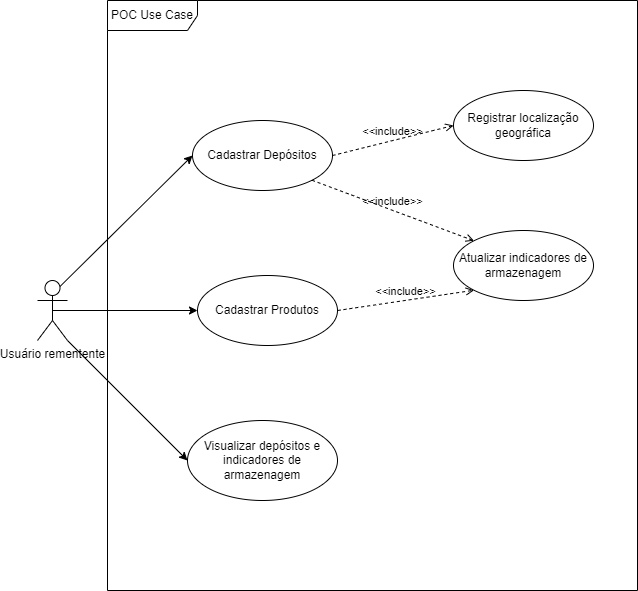

The diagram above was exported from draw.io. Its source (the exported page's mxGraphModel, read from the mxfile embedded in the PNG):
<mxGraphModel dx="1038" dy="481" grid="1" gridSize="10" guides="1" tooltips="1" connect="1" arrows="1" fold="1" page="1" pageScale="1" pageWidth="827" pageHeight="1169" math="0" shadow="0">
  <root>
    <mxCell id="0" />
    <mxCell id="1" parent="0" />
    <mxCell id="8_5qj3f81yL6rka0aB4b-5" style="rounded=0;orthogonalLoop=1;jettySize=auto;html=1;entryX=0;entryY=0.5;entryDx=0;entryDy=0;exitX=0.75;exitY=0.1;exitDx=0;exitDy=0;exitPerimeter=0;" edge="1" parent="1" source="8_5qj3f81yL6rka0aB4b-1" target="8_5qj3f81yL6rka0aB4b-2">
      <mxGeometry relative="1" as="geometry">
        <mxPoint x="136" y="330" as="sourcePoint" />
      </mxGeometry>
    </mxCell>
    <mxCell id="8_5qj3f81yL6rka0aB4b-6" style="edgeStyle=none;rounded=0;orthogonalLoop=1;jettySize=auto;html=1;exitX=0.5;exitY=0.5;exitDx=0;exitDy=0;exitPerimeter=0;" edge="1" parent="1" source="8_5qj3f81yL6rka0aB4b-1" target="8_5qj3f81yL6rka0aB4b-3">
      <mxGeometry relative="1" as="geometry" />
    </mxCell>
    <mxCell id="8_5qj3f81yL6rka0aB4b-7" style="edgeStyle=none;rounded=0;orthogonalLoop=1;jettySize=auto;html=1;exitX=1;exitY=1;exitDx=0;exitDy=0;exitPerimeter=0;entryX=0;entryY=0.5;entryDx=0;entryDy=0;" edge="1" parent="1" source="8_5qj3f81yL6rka0aB4b-1" target="8_5qj3f81yL6rka0aB4b-4">
      <mxGeometry relative="1" as="geometry" />
    </mxCell>
    <mxCell id="8_5qj3f81yL6rka0aB4b-1" value="Usuário rementente&lt;br&gt;&lt;br&gt;" style="shape=umlActor;verticalLabelPosition=bottom;verticalAlign=top;html=1;" vertex="1" parent="1">
      <mxGeometry x="120" y="300" width="30" height="60" as="geometry" />
    </mxCell>
    <mxCell id="8_5qj3f81yL6rka0aB4b-2" value="Cadastrar Depósitos" style="ellipse;whiteSpace=wrap;html=1;" vertex="1" parent="1">
      <mxGeometry x="275" y="140" width="140" height="70" as="geometry" />
    </mxCell>
    <mxCell id="8_5qj3f81yL6rka0aB4b-3" value="Cadastrar Produtos" style="ellipse;whiteSpace=wrap;html=1;" vertex="1" parent="1">
      <mxGeometry x="280" y="295" width="140" height="70" as="geometry" />
    </mxCell>
    <mxCell id="8_5qj3f81yL6rka0aB4b-4" value="Visualizar depósitos e indicadores de armazenagem" style="ellipse;whiteSpace=wrap;html=1;" vertex="1" parent="1">
      <mxGeometry x="270" y="440" width="150" height="80" as="geometry" />
    </mxCell>
    <mxCell id="8_5qj3f81yL6rka0aB4b-10" value="Registrar localização geográfica" style="ellipse;whiteSpace=wrap;html=1;" vertex="1" parent="1">
      <mxGeometry x="536" y="110" width="140" height="70" as="geometry" />
    </mxCell>
    <mxCell id="8_5qj3f81yL6rka0aB4b-11" value="Atualizar indicadores de armazenagem" style="ellipse;whiteSpace=wrap;html=1;" vertex="1" parent="1">
      <mxGeometry x="536" y="250" width="140" height="70" as="geometry" />
    </mxCell>
    <mxCell id="8_5qj3f81yL6rka0aB4b-15" value="&amp;lt;&amp;lt;include&amp;gt;&amp;gt;" style="html=1;verticalAlign=bottom;labelBackgroundColor=none;endArrow=open;endFill=0;dashed=1;rounded=0;exitX=1;exitY=0.5;exitDx=0;exitDy=0;entryX=0;entryY=0.5;entryDx=0;entryDy=0;" edge="1" parent="1" source="8_5qj3f81yL6rka0aB4b-2" target="8_5qj3f81yL6rka0aB4b-10">
      <mxGeometry width="160" relative="1" as="geometry">
        <mxPoint x="396" y="120" as="sourcePoint" />
        <mxPoint x="556" y="120" as="targetPoint" />
      </mxGeometry>
    </mxCell>
    <mxCell id="8_5qj3f81yL6rka0aB4b-16" value="&amp;lt;&amp;lt;include&amp;gt;&amp;gt;" style="html=1;verticalAlign=bottom;labelBackgroundColor=none;endArrow=open;endFill=0;dashed=1;rounded=0;exitX=1;exitY=1;exitDx=0;exitDy=0;entryX=0;entryY=0;entryDx=0;entryDy=0;" edge="1" parent="1" source="8_5qj3f81yL6rka0aB4b-2" target="8_5qj3f81yL6rka0aB4b-11">
      <mxGeometry width="160" relative="1" as="geometry">
        <mxPoint x="406" y="220" as="sourcePoint" />
        <mxPoint x="566" y="220" as="targetPoint" />
      </mxGeometry>
    </mxCell>
    <mxCell id="8_5qj3f81yL6rka0aB4b-17" value="&amp;lt;&amp;lt;include&amp;gt;&amp;gt;" style="html=1;verticalAlign=bottom;labelBackgroundColor=none;endArrow=open;endFill=0;dashed=1;rounded=0;exitX=1;exitY=0.5;exitDx=0;exitDy=0;entryX=0;entryY=1;entryDx=0;entryDy=0;" edge="1" parent="1" source="8_5qj3f81yL6rka0aB4b-3" target="8_5qj3f81yL6rka0aB4b-11">
      <mxGeometry width="160" relative="1" as="geometry">
        <mxPoint x="396" y="390" as="sourcePoint" />
        <mxPoint x="556" y="390" as="targetPoint" />
      </mxGeometry>
    </mxCell>
    <mxCell id="8_5qj3f81yL6rka0aB4b-18" value="POC Use Case" style="shape=umlFrame;whiteSpace=wrap;html=1;width=90;height=30;" vertex="1" parent="1">
      <mxGeometry x="190" y="20" width="530" height="590" as="geometry" />
    </mxCell>
  </root>
</mxGraphModel>